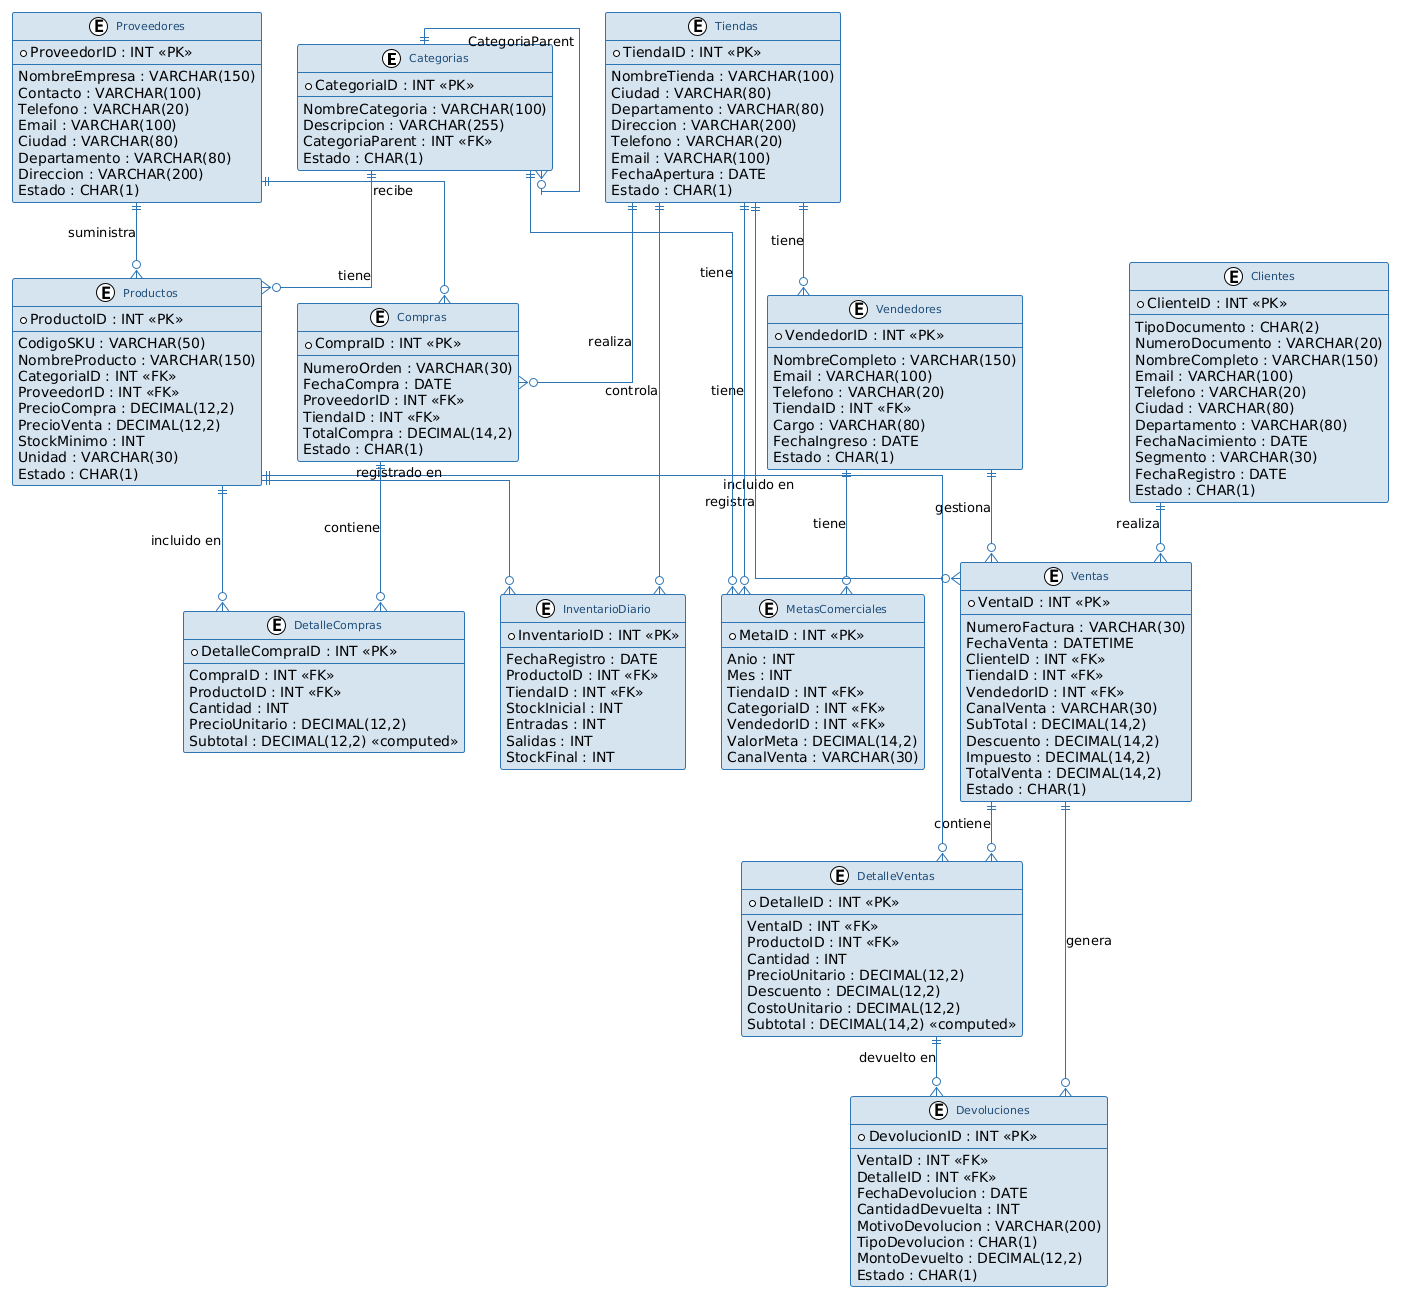

The diagram above was rendered by PlantUML. Its source (embedded in the PNG):
@startuml
!theme plain
skinparam linetype ortho
skinparam roundcorner 5
skinparam classBorderColor #2E75B6
skinparam classBackgroundColor #D6E4F0
skinparam classFontColor #1F4E79
skinparam classFontSize 11
skinparam ArrowColor #2E75B6

entity Categorias {
    * CategoriaID : INT <<PK>>
    --
    NombreCategoria : VARCHAR(100)
    Descripcion : VARCHAR(255)
    CategoriaParent : INT <<FK>>
    Estado : CHAR(1)
}

entity Proveedores {
    * ProveedorID : INT <<PK>>
    --
    NombreEmpresa : VARCHAR(150)
    Contacto : VARCHAR(100)
    Telefono : VARCHAR(20)
    Email : VARCHAR(100)
    Ciudad : VARCHAR(80)
    Departamento : VARCHAR(80)
    Direccion : VARCHAR(200)
    Estado : CHAR(1)
}

entity Productos {
    * ProductoID : INT <<PK>>
    --
    CodigoSKU : VARCHAR(50)
    NombreProducto : VARCHAR(150)
    CategoriaID : INT <<FK>>
    ProveedorID : INT <<FK>>
    PrecioCompra : DECIMAL(12,2)
    PrecioVenta : DECIMAL(12,2)
    StockMinimo : INT
    Unidad : VARCHAR(30)
    Estado : CHAR(1)
}

entity Tiendas {
    * TiendaID : INT <<PK>>
    --
    NombreTienda : VARCHAR(100)
    Ciudad : VARCHAR(80)
    Departamento : VARCHAR(80)
    Direccion : VARCHAR(200)
    Telefono : VARCHAR(20)
    Email : VARCHAR(100)
    FechaApertura : DATE
    Estado : CHAR(1)
}

entity Clientes {
    * ClienteID : INT <<PK>>
    --
    TipoDocumento : CHAR(2)
    NumeroDocumento : VARCHAR(20)
    NombreCompleto : VARCHAR(150)
    Email : VARCHAR(100)
    Telefono : VARCHAR(20)
    Ciudad : VARCHAR(80)
    Departamento : VARCHAR(80)
    FechaNacimiento : DATE
    Segmento : VARCHAR(30)
    FechaRegistro : DATE
    Estado : CHAR(1)
}

entity Vendedores {
    * VendedorID : INT <<PK>>
    --
    NombreCompleto : VARCHAR(150)
    Email : VARCHAR(100)
    Telefono : VARCHAR(20)
    TiendaID : INT <<FK>>
    Cargo : VARCHAR(80)
    FechaIngreso : DATE
    Estado : CHAR(1)
}

entity Ventas {
    * VentaID : INT <<PK>>
    --
    NumeroFactura : VARCHAR(30)
    FechaVenta : DATETIME
    ClienteID : INT <<FK>>
    TiendaID : INT <<FK>>
    VendedorID : INT <<FK>>
    CanalVenta : VARCHAR(30)
    SubTotal : DECIMAL(14,2)
    Descuento : DECIMAL(14,2)
    Impuesto : DECIMAL(14,2)
    TotalVenta : DECIMAL(14,2)
    Estado : CHAR(1)
}

entity DetalleVentas {
    * DetalleID : INT <<PK>>
    --
    VentaID : INT <<FK>>
    ProductoID : INT <<FK>>
    Cantidad : INT
    PrecioUnitario : DECIMAL(12,2)
    Descuento : DECIMAL(12,2)
    CostoUnitario : DECIMAL(12,2)
    Subtotal : DECIMAL(14,2) <<computed>>
}

entity InventarioDiario {
    * InventarioID : INT <<PK>>
    --
    FechaRegistro : DATE
    ProductoID : INT <<FK>>
    TiendaID : INT <<FK>>
    StockInicial : INT
    Entradas : INT
    Salidas : INT
    StockFinal : INT
}

entity Compras {
    * CompraID : INT <<PK>>
    --
    NumeroOrden : VARCHAR(30)
    FechaCompra : DATE
    ProveedorID : INT <<FK>>
    TiendaID : INT <<FK>>
    TotalCompra : DECIMAL(14,2)
    Estado : CHAR(1)
}

entity DetalleCompras {
    * DetalleCompraID : INT <<PK>>
    --
    CompraID : INT <<FK>>
    ProductoID : INT <<FK>>
    Cantidad : INT
    PrecioUnitario : DECIMAL(12,2)
    Subtotal : DECIMAL(12,2) <<computed>>
}

entity Devoluciones {
    * DevolucionID : INT <<PK>>
    --
    VentaID : INT <<FK>>
    DetalleID : INT <<FK>>
    FechaDevolucion : DATE
    CantidadDevuelta : INT
    MotivoDevolucion : VARCHAR(200)
    TipoDevolucion : CHAR(1)
    MontoDevuelto : DECIMAL(12,2)
    Estado : CHAR(1)
}

entity MetasComerciales {
    * MetaID : INT <<PK>>
    --
    Anio : INT
    Mes : INT
    TiendaID : INT <<FK>>
    CategoriaID : INT <<FK>>
    VendedorID : INT <<FK>>
    ValorMeta : DECIMAL(14,2)
    CanalVenta : VARCHAR(30)
}

' Relaciones
Categorias ||--o{ Categorias : "CategoriaParent"
Categorias ||--o{ Productos : "tiene"
Proveedores ||--o{ Productos : "suministra"
Tiendas ||--o{ Vendedores : "tiene"
Tiendas ||--o{ Ventas : "registra"
Tiendas ||--o{ InventarioDiario : "controla"
Tiendas ||--o{ Compras : "realiza"
Tiendas ||--o{ MetasComerciales : "tiene"
Clientes ||--o{ Ventas : "realiza"
Vendedores ||--o{ Ventas : "gestiona"
Vendedores ||--o{ MetasComerciales : "tiene"
Ventas ||--o{ DetalleVentas : "contiene"
Ventas ||--o{ Devoluciones : "genera"
Productos ||--o{ DetalleVentas : "incluido en"
Productos ||--o{ InventarioDiario : "registrado en"
Productos ||--o{ DetalleCompras : "incluido en"
DetalleVentas ||--o{ Devoluciones : "devuelto en"
Compras ||--o{ DetalleCompras : "contiene"
Proveedores ||--o{ Compras : "recibe"
Categorias ||--o{ MetasComerciales : "tiene"
@enduml